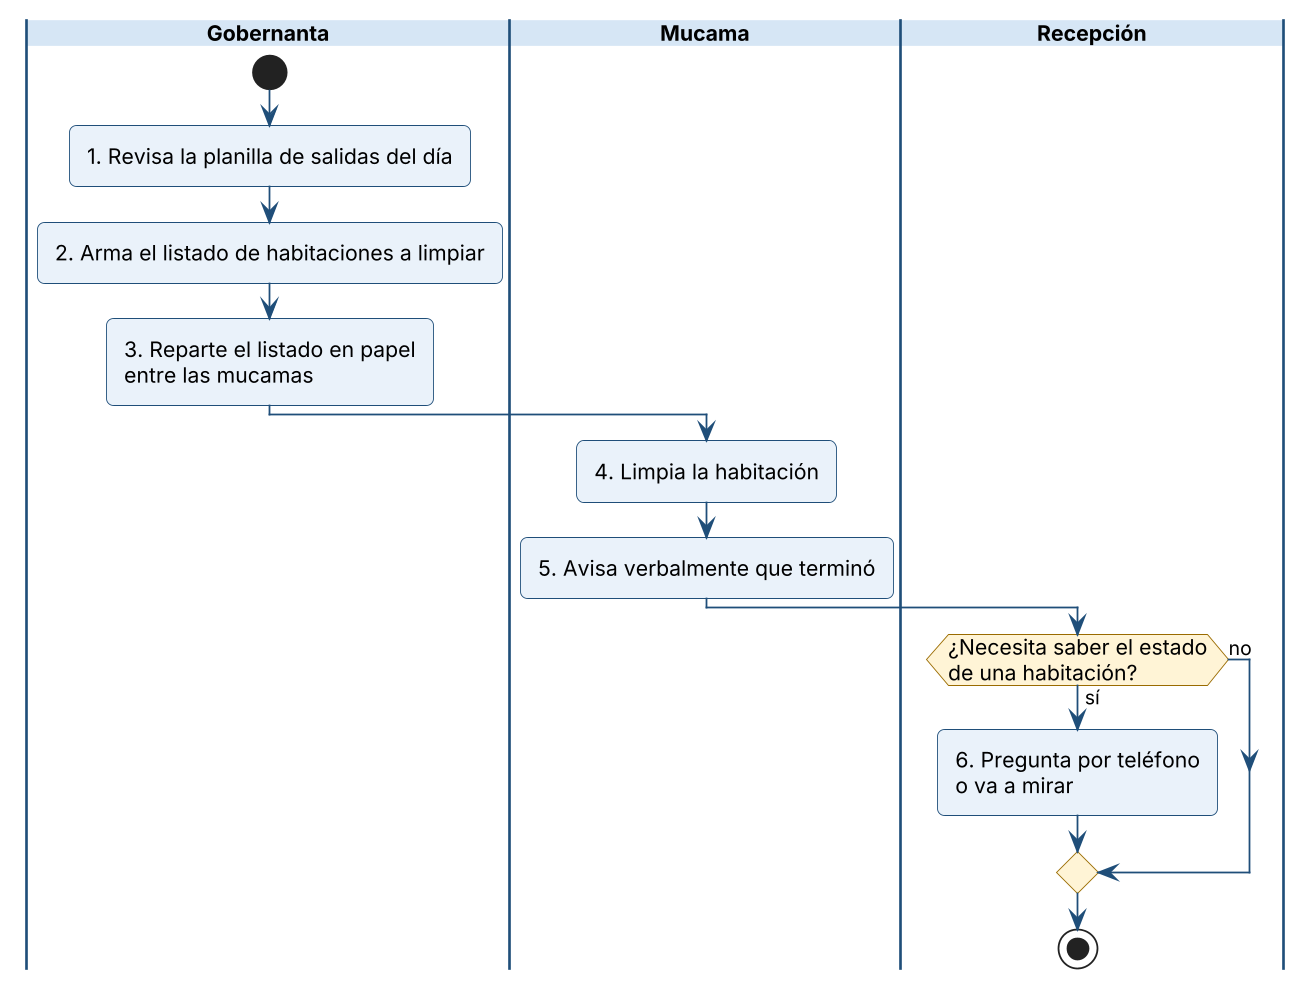

The diagram above was rendered by PlantUML. Its source (embedded in the PNG):
@startuml
!include _estilo.iuml
|Gobernanta|
start
:1. Revisa la planilla de salidas del día;
:2. Arma el listado de habitaciones a limpiar;
:3. Reparte el listado en papel\nentre las mucamas;
|Mucama|
:4. Limpia la habitación;
:5. Avisa verbalmente que terminó;
|Recepción|
if (¿Necesita saber el estado\nde una habitación?) then (sí)
  :6. Pregunta por teléfono\no va a mirar;
else (no)
endif
stop
@enduml